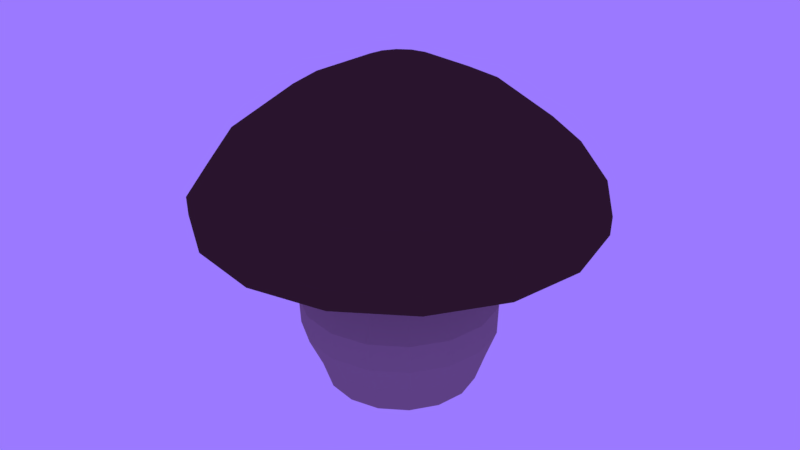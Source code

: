 # Source: SK_Mushroom_06.blend  (saved by Blender 2.80.75; exported with 4.5.12 LTS)
import bpy
from mathutils import Matrix  # noqa: F401  (used for matrix-valued properties, if any)

bpy.ops.wm.read_factory_settings(use_empty=True)
scene = bpy.context.scene
scene.name = 'Scene'

# ---- materials (node trees are filled in below, after node groups)
mat_material = bpy.data.materials.new('Material')
mat_material_001 = bpy.data.materials.new('Material.001')

# ---- node groups
ng_auto_smooth = bpy.data.node_groups.new('Auto Smooth', 'GeometryNodeTree')
_s = ng_auto_smooth.interface.new_socket(name='Geometry', in_out='OUTPUT', socket_type='NodeSocketGeometry')
_s = ng_auto_smooth.interface.new_socket(name='Geometry', in_out='INPUT', socket_type='NodeSocketGeometry')
_s = ng_auto_smooth.interface.new_socket(name='Angle', in_out='INPUT', socket_type='NodeSocketFloat')
_s.subtype = 'ANGLE'
_s.min_value = 0.0
_s.max_value = 3.142
ng_auto_smooth.is_modifier = True
_N = ng_auto_smooth.nodes; _L = ng_auto_smooth.links
n0 = _N.new('NodeGroupOutput'); n0.name = 'Group Output'; n0.location = (480, -100)
n1 = _N.new('NodeGroupInput'); n1.name = 'Group Input'; n1.location = (-420, -300)
n2 = _N.new('NodeGroupInput'); n2.name = 'Group Input.001'; n2.location = (-60, -100)
n3 = _N.new('GeometryNodeSetShadeSmooth'); n3.name = 'Set Shade Smooth'; n3.location = (120, -100)
n3.domain = 'EDGE'
n4 = _N.new('GeometryNodeSetShadeSmooth'); n4.name = 'Set Shade Smooth.001'; n4.location = (300, -100)
n5 = _N.new('GeometryNodeInputMeshEdgeAngle'); n5.name = 'Edge Angle'; n5.location = (-420, -220)
n6 = _N.new('GeometryNodeInputEdgeSmooth'); n6.name = 'Is Edge Smooth'; n6.location = (-60, -160)
n7 = _N.new('GeometryNodeInputShadeSmooth'); n7.name = 'Is Face Smooth'; n7.location = (-240, -340)
n8 = _N.new('FunctionNodeBooleanMath'); n8.name = 'Boolean Math'; n8.location = (-60, -220)
n9 = _N.new('FunctionNodeCompare'); n9.name = 'Compare'; n9.location = (-240, -180)
n9.operation = 'LESS_EQUAL'
_L.new(n5.outputs[0], n9.inputs[0])
_L.new(n4.outputs[0], n0.inputs[0])
_L.new(n1.outputs[1], n9.inputs[1])
_L.new(n9.outputs[0], n8.inputs[0])
_L.new(n7.outputs[0], n8.inputs[1])
_L.new(n2.outputs[0], n3.inputs[0])
_L.new(n6.outputs[0], n3.inputs[1])
_L.new(n3.outputs[0], n4.inputs[0])
_L.new(n8.outputs[0], n3.inputs[2])
n0.is_active_output = True

# ---- material node trees
mat_material.use_nodes = True; mat_material.node_tree.nodes.clear()
_N = mat_material.node_tree.nodes; _L = mat_material.node_tree.links
n0 = _N.new('ShaderNodeOutputMaterial'); n0.name = 'Material Output'; n0.location = (300, 300)
n1 = _N.new('ShaderNodeBsdfPrincipled'); n1.name = 'Principled BSDF'; n1.location = (10, 300)
n1.distribution = 'GGX'
n1.subsurface_method = 'BURLEY'
n1.inputs[0].default_value = (0.06681, 0.03733, 0.02666, 1.0)
n1.inputs[3].default_value = 1.45
n1.inputs[13].default_value = 0.0
n1.inputs[27].default_value = (0.0, 0.0, 0.0, 1.0)
n1.inputs[28].default_value = 1.0
_L.new(n1.outputs[0], n0.inputs[0])
n0.is_active_output = True
mat_material_001.use_nodes = True; mat_material_001.node_tree.nodes.clear()
_N = mat_material_001.node_tree.nodes; _L = mat_material_001.node_tree.links
n0 = _N.new('ShaderNodeOutputMaterial'); n0.name = 'Material Output'; n0.location = (300, 300)
n1 = _N.new('ShaderNodeBsdfPrincipled'); n1.name = 'Principled BSDF'; n1.location = (10, 300)
n1.distribution = 'GGX'
n1.subsurface_method = 'BURLEY'
n1.inputs[0].default_value = (0.3345, 0.2622, 0.2333, 1.0)
n1.inputs[3].default_value = 1.45
n1.inputs[13].default_value = 0.0
n1.inputs[27].default_value = (0.0, 0.0, 0.0, 1.0)
n1.inputs[28].default_value = 1.0
_L.new(n1.outputs[0], n0.inputs[0])
n0.is_active_output = True

# ---- world
world_world = bpy.data.worlds.new('World'); scene.world = world_world
world_world.color = (0.3295, 0.1926, 1.0)
world_world.use_sun_shadow = False
world_world.sun_shadow_jitter_overblur = 0.0

# ---- meshes
me_plane_004 = bpy.data.meshes.new('Plane.004')
me_plane_004.from_pydata([(0.4961, 0.05136, -0.01964), (0.5647, 0.05136, 0.1827), (0.6625, 0.008436, 0.4062), (0.6743, -0.0004814, 0.6099), (0.604, -0.0004816, 0.7763), (0.5261, -0.0004816, 0.9534), (0.391, -0.0004817, 1.092), (0.2399, -0.002659, 1.247), (1.183, -4.954e-08, 1.241), (1.248, -4.518e-08, 1.209), (1.341, -4.954e-08, 1.241), (1.345, -6.636e-08, 1.367), (1.15, -1.044e-07, 1.649), (0.7007, -1.511e-07, 1.997), (0.2418, -1.797e-07, 2.21), (0.0, 0.0, 2.234), (0.4563, 0.2515, -0.01964), (0.5196, 0.2777, 0.1827), (0.6118, 0.2637, 0.4062), (0.623, 0.2575, 0.6099), (0.5581, 0.2306, 0.7763), (0.486, 0.2007, 0.9534), (0.3613, 0.1491, 1.092), (0.2225, 0.08922, 1.247), (1.093, 0.4527, 1.241), (1.153, 0.4775, 1.209), (1.238, 0.513, 1.241), (1.243, 0.5148, 1.367), (1.063, 0.4403, 1.649), (0.6474, 0.2682, 1.997), (0.2234, 0.09252, 2.21), (0.3429, 0.4211, -0.01964), (0.3698, 0.4189, 0.1747), (0.4555, 0.4579, 0.3955), (0.4769, 0.4762, 0.6099), (0.4272, 0.4265, 0.7763), (0.3721, 0.3713, 0.9534), (0.2766, 0.2759, 1.092), (0.1712, 0.1674, 1.247), (0.8364, 0.8364, 1.241), (0.8823, 0.8823, 1.209), (0.9479, 0.9479, 1.241), (0.9512, 0.9512, 1.367), (0.8135, 0.8135, 1.649), (0.4955, 0.4955, 1.997), (0.1709, 0.1709, 2.21), (0.1691, 0.4891, -0.01374), (0.1871, 0.4921, 0.1686), (0.2446, 0.5895, 0.3922), (0.2582, 0.6223, 0.6099), (0.2313, 0.5573, 0.7763), (0.2015, 0.4853, 0.9534), (0.1498, 0.3606, 1.092), (0.09396, 0.2201, 1.247), (0.4527, 1.093, 1.241), (0.4775, 1.153, 1.209), (0.513, 1.238, 1.241), (0.5148, 1.243, 1.367), (0.4403, 1.063, 1.649), (0.2682, 0.6474, 1.997), (0.09252, 0.2234, 2.21), (-0.005166, 0.447, -0.003916), (-0.0007473, 0.4761, 0.1617), (0.0002399, 0.6382, 0.3922), (0.0002393, 0.6736, 0.6099), (0.0002395, 0.6033, 0.7763), (0.0002396, 0.5253, 0.9534), (0.0002396, 0.3903, 1.092), (0.002417, 0.2392, 1.247), (-2.168e-09, 1.183, 1.241), (-9.365e-09, 1.248, 1.209), (-9.058e-09, 1.341, 1.241), (7.558e-09, 1.345, 1.367), (5.407e-08, 1.15, 1.649), (1.204e-07, 0.7007, 1.997), (1.692e-07, 0.2418, 2.21), (-0.1589, 0.3836, -5.96e-08), (-0.1797, 0.434, 0.1609), (-0.2442, 0.5895, 0.3922), (-0.2577, 0.6223, 0.6099), (-0.2308, 0.5573, 0.7763), (-0.201, 0.4853, 0.9534), (-0.1493, 0.3606, 1.092), (-0.08946, 0.2218, 1.247), (-0.4527, 1.093, 1.241), (-0.4775, 1.153, 1.209), (-0.513, 1.238, 1.241), (-0.5148, 1.243, 1.367), (-0.4403, 1.063, 1.649), (-0.2682, 0.6474, 1.997), (-0.09252, 0.2234, 2.21), (-0.2938, 0.2935, -5.96e-08), (-0.3323, 0.3321, 0.1609), (-0.4513, 0.4511, 0.3922), (-0.4764, 0.4762, 0.6099), (-0.4267, 0.4265, 0.7763), (-0.3716, 0.3713, 0.9534), (-0.2761, 0.2759, 1.092), (-0.1677, 0.1705, 1.247), (-0.8364, 0.8364, 1.241), (-0.8823, 0.8823, 1.209), (-0.9479, 0.9479, 1.241), (-0.9512, 0.9512, 1.367), (-0.8135, 0.8135, 1.649), (-0.4955, 0.4955, 1.997), (-0.1709, 0.1709, 2.21), (-0.409, 0.1771, -0.003916), (-0.4478, 0.1891, 0.163), (-0.5898, 0.2439, 0.3922), (-0.6225, 0.2575, 0.6099), (-0.5576, 0.2306, 0.7763), (-0.4856, 0.2007, 0.9534), (-0.3608, 0.1491, 1.092), (-0.2203, 0.09324, 1.247), (-1.093, 0.4527, 1.241), (-1.153, 0.4775, 1.209), (-1.238, 0.513, 1.241), (-1.243, 0.5148, 1.367), (-1.063, 0.4403, 1.649), (-0.6474, 0.2682, 1.997), (-0.2234, 0.09252, 2.21), (-0.5094, 0.03578, -0.01374), (-0.5637, 0.03226, 0.1747), (-0.6462, 0.001627, 0.3955), (-0.6738, -0.0004821, 0.6099), (-0.6035, -0.0004819, 0.7763), (-0.5256, -0.0004819, 0.9534), (-0.3906, -0.0004818, 1.092), (-0.2394, 0.001695, 1.247), (-1.183, -5.387e-08, 1.241), (-1.248, -6.391e-08, 1.209), (-1.341, -6.765e-08, 1.241), (-1.345, -5.124e-08, 1.367), (-1.15, 3.779e-09, 1.649), (-0.7007, 8.981e-08, 1.997), (-0.2418, 1.586e-07, 2.21), (-0.51, -0.1488, -0.01964), (-0.5734, -0.175, 0.1827), (-0.6206, -0.2468, 0.4062), (-0.6225, -0.2584, 0.6099), (-0.5576, -0.2315, 0.7763), (-0.4856, -0.2017, 0.9534), (-0.3608, -0.15, 1.092), (-0.222, -0.09018, 1.247), (-1.093, -0.4527, 1.241), (-1.153, -0.4775, 1.209), (-1.238, -0.513, 1.241), (-1.243, -0.5148, 1.367), (-1.063, -0.4403, 1.649), (-0.6474, -0.2682, 1.997), (-0.2234, -0.09252, 2.21), (-0.3966, -0.3184, -0.01964), (-0.4451, -0.3669, 0.1827), (-0.476, -0.4632, 0.4062), (-0.4764, -0.4771, 0.6099), (-0.4267, -0.4274, 0.7763), (-0.3716, -0.3723, 0.9534), (-0.2761, -0.2768, 1.092), (-0.1708, -0.1684, 1.247), (-0.8364, -0.8364, 1.241), (-0.8823, -0.8823, 1.209), (-0.9479, -0.9479, 1.241), (-0.9512, -0.9512, 1.367), (-0.8135, -0.8135, 1.649), (-0.4955, -0.4955, 1.997), (-0.1709, -0.1709, 2.21), (-0.227, -0.4318, -0.01964), (-0.2532, -0.4951, 0.1827), (-0.2597, -0.6077, 0.4062), (-0.2577, -0.6232, 0.6099), (-0.2308, -0.5583, 0.7763), (-0.201, -0.4863, 0.9534), (-0.1493, -0.3615, 1.092), (-0.09348, -0.2211, 1.247), (-0.4527, -1.093, 1.241), (-0.4775, -1.153, 1.209), (-0.513, -1.238, 1.241), (-0.5148, -1.243, 1.367), (-0.4403, -1.063, 1.649), (-0.2682, -0.6474, 1.997), (-0.09252, -0.2234, 2.21), (-0.02687, -0.4716, -0.01964), (-0.02687, -0.5402, 0.1827), (-0.004425, -0.6585, 0.4062), (0.00024, -0.6745, 0.6099), (0.0002398, -0.6043, 0.7763), (0.0002398, -0.5263, 0.9534), (0.0002397, -0.3913, 1.092), (-0.001937, -0.2401, 1.247), (-3.543e-08, -1.183, 1.241), (-3.03e-08, -1.248, 1.209), (-3.355e-08, -1.341, 1.241), (-5.032e-08, -1.345, 1.367), (-9.064e-08, -1.15, 1.649), (-1.427e-07, -0.7007, 1.997), (-1.768e-07, -0.2418, 2.21), (0.1732, -0.4318, -0.01964), (0.1995, -0.4951, 0.1827), (0.2508, -0.6077, 0.4062), (0.2582, -0.6232, 0.6099), (0.2313, -0.5583, 0.7763), (0.2015, -0.4863, 0.9534), (0.1498, -0.3615, 1.092), (0.08994, -0.2227, 1.247), (0.4527, -1.093, 1.241), (0.4775, -1.153, 1.209), (0.513, -1.238, 1.241), (0.5148, -1.243, 1.367), (0.4403, -1.063, 1.649), (0.2682, -0.6474, 1.997), (0.09252, -0.2234, 2.21), (0.3429, -0.3184, -0.01964), (0.3914, -0.3669, 0.1827), (0.4672, -0.4632, 0.4062), (0.4769, -0.4771, 0.6099), (0.4272, -0.4274, 0.7763), (0.3721, -0.3723, 0.9534), (0.2766, -0.2768, 1.092), (0.1682, -0.1715, 1.247), (0.8364, -0.8364, 1.241), (0.8823, -0.8823, 1.209), (0.9479, -0.9479, 1.241), (0.9512, -0.9512, 1.367), (0.8135, -0.8135, 1.649), (0.4955, -0.4955, 1.997), (0.1709, -0.1709, 2.21), (0.4563, -0.1488, -0.01964), (0.5196, -0.175, 0.1827), (0.6118, -0.2468, 0.4062), (0.623, -0.2584, 0.6099), (0.5581, -0.2315, 0.7763), (0.486, -0.2017, 0.9534), (0.3613, -0.15, 1.092), (0.2208, -0.09421, 1.247), (1.093, -0.4527, 1.241), (1.153, -0.4775, 1.209), (1.238, -0.513, 1.241), (1.243, -0.5148, 1.367), (1.063, -0.4403, 1.649), (0.6474, -0.2682, 1.997), (0.2234, -0.09252, 2.21)], [], [(0, 16, 17, 1), (16, 31, 32, 17), (31, 46, 47, 32), (46, 61, 62, 47), (61, 76, 77, 62), (76, 91, 92, 77), (91, 106, 107, 92), (106, 121, 122, 107), (121, 136, 137, 122), (136, 151, 152, 137), (151, 166, 167, 152), (166, 181, 182, 167), (181, 196, 197, 182), (196, 211, 212, 197), (211, 226, 227, 212), (226, 0, 1, 227), (1, 17, 18, 2), (17, 32, 33, 18), (32, 47, 48, 33), (47, 62, 63, 48), (62, 77, 78, 63), (77, 92, 93, 78), (92, 107, 108, 93), (107, 122, 123, 108), (122, 137, 138, 123), (137, 152, 153, 138), (152, 167, 168, 153), (167, 182, 183, 168), (182, 197, 198, 183), (197, 212, 213, 198), (212, 227, 228, 213), (227, 1, 2, 228), (2, 18, 19, 3), (18, 33, 34, 19), (33, 48, 49, 34), (48, 63, 64, 49), (63, 78, 79, 64), (78, 93, 94, 79), (93, 108, 109, 94), (108, 123, 124, 109), (123, 138, 139, 124), (138, 153, 154, 139), (153, 168, 169, 154), (168, 183, 184, 169), (183, 198, 199, 184), (198, 213, 214, 199), (213, 228, 229, 214), (228, 2, 3, 229), (34, 35, 20, 19), (64, 65, 50, 49), (94, 95, 80, 79), (124, 125, 110, 109), (154, 155, 140, 139), (184, 185, 170, 169), (214, 215, 200, 199), (3, 4, 230, 229), (19, 20, 4, 3), (49, 50, 35, 34), (79, 80, 65, 64), (109, 110, 95, 94), (139, 140, 125, 124), (169, 170, 155, 154), (199, 200, 185, 184), (229, 230, 215, 214), (4, 20, 21, 5), (20, 35, 36, 21), (35, 50, 51, 36), (50, 65, 66, 51), (65, 80, 81, 66), (80, 95, 96, 81), (95, 110, 111, 96), (110, 125, 126, 111), (125, 140, 141, 126), (140, 155, 156, 141), (155, 170, 171, 156), (170, 185, 186, 171), (185, 200, 201, 186), (200, 215, 216, 201), (215, 230, 231, 216), (230, 4, 5, 231), (5, 21, 22, 6), (21, 36, 37, 22), (36, 51, 52, 37), (51, 66, 67, 52), (66, 81, 82, 67), (81, 96, 97, 82), (96, 111, 112, 97), (111, 126, 127, 112), (126, 141, 142, 127), (141, 156, 157, 142), (156, 171, 172, 157), (171, 186, 187, 172), (186, 201, 202, 187), (201, 216, 217, 202), (216, 231, 232, 217), (231, 5, 6, 232), (6, 22, 23, 7), (22, 37, 38, 23), (37, 52, 53, 38), (52, 67, 68, 53), (67, 82, 83, 68), (82, 97, 98, 83), (97, 112, 113, 98), (112, 127, 128, 113), (127, 142, 143, 128), (142, 157, 158, 143), (157, 172, 173, 158), (172, 187, 188, 173), (187, 202, 203, 188), (202, 217, 218, 203), (217, 232, 233, 218), (232, 6, 7, 233), (7, 23, 24, 8), (23, 38, 39, 24), (38, 53, 54, 39), (53, 68, 69, 54), (68, 83, 84, 69), (83, 98, 99, 84), (98, 113, 114, 99), (113, 128, 129, 114), (128, 143, 144, 129), (143, 158, 159, 144), (158, 173, 174, 159), (173, 188, 189, 174), (188, 203, 204, 189), (203, 218, 219, 204), (218, 233, 234, 219), (233, 7, 8, 234), (8, 24, 25, 9), (24, 39, 40, 25), (39, 54, 55, 40), (54, 69, 70, 55), (69, 84, 85, 70), (84, 99, 100, 85), (99, 114, 115, 100), (114, 129, 130, 115), (129, 144, 145, 130), (144, 159, 160, 145), (159, 174, 175, 160), (174, 189, 190, 175), (189, 204, 205, 190), (204, 219, 220, 205), (219, 234, 235, 220), (234, 8, 9, 235), (9, 25, 26, 10), (25, 40, 41, 26), (40, 55, 56, 41), (55, 70, 71, 56), (70, 85, 86, 71), (85, 100, 101, 86), (100, 115, 116, 101), (115, 130, 131, 116), (130, 145, 146, 131), (145, 160, 161, 146), (160, 175, 176, 161), (175, 190, 191, 176), (190, 205, 206, 191), (205, 220, 221, 206), (220, 235, 236, 221), (235, 9, 10, 236), (10, 26, 27, 11), (26, 41, 42, 27), (41, 56, 57, 42), (56, 71, 72, 57), (71, 86, 87, 72), (86, 101, 102, 87), (101, 116, 117, 102), (116, 131, 132, 117), (131, 146, 147, 132), (146, 161, 162, 147), (161, 176, 177, 162), (176, 191, 192, 177), (191, 206, 207, 192), (206, 221, 222, 207), (221, 236, 237, 222), (236, 10, 11, 237), (11, 27, 28, 12), (27, 42, 43, 28), (42, 57, 58, 43), (57, 72, 73, 58), (72, 87, 88, 73), (87, 102, 103, 88), (102, 117, 118, 103), (117, 132, 133, 118), (132, 147, 148, 133), (147, 162, 163, 148), (162, 177, 178, 163), (177, 192, 193, 178), (192, 207, 208, 193), (207, 222, 223, 208), (222, 237, 238, 223), (237, 11, 12, 238), (12, 28, 29, 13), (28, 43, 44, 29), (43, 58, 59, 44), (58, 73, 74, 59), (73, 88, 89, 74), (88, 103, 104, 89), (103, 118, 119, 104), (118, 133, 134, 119), (133, 148, 149, 134), (148, 163, 164, 149), (163, 178, 179, 164), (178, 193, 194, 179), (193, 208, 209, 194), (208, 223, 224, 209), (223, 238, 239, 224), (238, 12, 13, 239), (13, 29, 30, 14), (29, 44, 45, 30), (44, 59, 60, 45), (59, 74, 75, 60), (74, 89, 90, 75), (89, 104, 105, 90), (104, 119, 120, 105), (119, 134, 135, 120), (134, 149, 150, 135), (149, 164, 165, 150), (164, 179, 180, 165), (179, 194, 195, 180), (194, 209, 210, 195), (209, 224, 225, 210), (224, 239, 240, 225), (239, 13, 14, 240), (14, 30, 15), (30, 45, 15), (45, 60, 15), (60, 75, 15), (75, 90, 15), (90, 105, 15), (105, 120, 15), (120, 135, 15), (135, 150, 15), (150, 165, 15), (165, 180, 15), (180, 195, 15), (195, 210, 15), (210, 225, 15), (225, 240, 15), (240, 14, 15)])
me_plane_004.polygons.foreach_set('use_smooth', [True] * 240)
me_plane_004.polygons.foreach_set('material_index', [1, 1, 1, 1, 1, 1, 1, 1, 1, 1, 1, 1, 1, 1, 1, 1, 1, 1, 1, 1, 1, 1, 1, 1, 1, 1, 1, 1, 1, 1, 1, 1, 1, 1, 1, 1, 1, 1, 1, 1, 1, 1, 1, 1, 1, 1, 1, 1, 1, 1, 1, 1, 1, 1, 1, 1, 1, 1, 1, 1, 1, 1, 1, 1, 1, 1, 1, 1, 1, 1, 1, 1, 1, 1, 1, 1, 1, 1, 1, 1, 1, 1, 1, 1, 1, 1, 1, 1, 1, 1, 1, 1, 1, 1, 1, 1, 1, 1, 1, 1, 1, 1, 1, 1, 1, 1, 1, 1, 1, 1, 1, 1, 1, 1, 1, 1, 1, 1, 1, 1, 1, 1, 1, 1, 1, 1, 1, 1, 1, 1, 1, 1, 1, 1, 1, 1, 1, 1, 1, 1, 1, 1, 1, 1, 0, 0, 0, 0, 0, 0, 0, 0, 0, 0, 0, 0, 0, 0, 0, 0, 0, 0, 0, 0, 0, 0, 0, 0, 0, 0, 0, 0, 0, 0, 0, 0, 0, 0, 0, 0, 0, 0, 0, 0, 0, 0, 0, 0, 0, 0, 0, 0, 0, 0, 0, 0, 0, 0, 0, 0, 0, 0, 0, 0, 0, 0, 0, 0, 0, 0, 0, 0, 0, 0, 0, 0, 0, 0, 0, 0, 0, 0, 0, 0, 0, 0, 0, 0, 0, 0, 0, 0, 0, 0, 0, 0, 0, 0, 0, 0])
_uv = me_plane_004.uv_layers.new(name='UVMap')
_uv.uv.foreach_set('vector', [0.0, -7.451e-08, 0.0625, -7.451e-08, 0.0625, 0.1609, 0.0, 0.1609, 0.0625, -7.451e-08, 0.125, -7.451e-08, 0.125, 0.1609, 0.0625, 0.1609, 0.125, -7.451e-08, 0.1875, -7.451e-08, 0.1875, 0.1609, 0.125, 0.1609, 0.1875, -7.451e-08, 0.25, -7.451e-08, 0.25, 0.1609, 0.1875, 0.1609, 0.25, -7.451e-08, 0.3125, -7.451e-08, 0.3125, 0.1609, 0.25, 0.1609, 0.3125, -7.451e-08, 0.375, -7.451e-08, 0.375, 0.1609, 0.3125, 0.1609, 0.375, -7.451e-08, 0.4375, -7.451e-08, 0.4375, 0.1609, 0.375, 0.1609, 0.4375, -7.451e-08, 0.5, -7.451e-08, 0.5, 0.1609, 0.4375, 0.1609, 0.5, -7.451e-08, 0.5625, -7.451e-08, 0.5625, 0.1609, 0.5, 0.1609, 0.5625, -7.451e-08, 0.625, -7.451e-08, 0.625, 0.1609, 0.5625, 0.1609, 0.625, -7.451e-08, 0.6875, -7.451e-08, 0.6875, 0.1609, 0.625, 0.1609, 0.6875, -7.451e-08, 0.75, -7.451e-08, 0.75, 0.1609, 0.6875, 0.1609, 0.75, -7.451e-08, 0.8125, -7.451e-08, 0.8125, 0.1609, 0.75, 0.1609, 0.8125, -7.451e-08, 0.875, -7.451e-08, 0.875, 0.1609, 0.8125, 0.1609, 0.875, -7.451e-08, 0.9375, -7.451e-08, 0.9375, 0.1609, 0.875, 0.1609, 0.9375, -7.451e-08, 1.0, -7.451e-08, 1.0, 0.1609, 0.9375, 0.1609, 0.0, 0.1609, 0.0625, 0.1609, 0.0625, 0.3922, 0.0, 0.3922, 0.0625, 0.1609, 0.125, 0.1609, 0.125, 0.3922, 0.0625, 0.3922, 0.125, 0.1609, 0.1875, 0.1609, 0.1875, 0.3922, 0.125, 0.3922, 0.1875, 0.1609, 0.25, 0.1609, 0.25, 0.3922, 0.1875, 0.3922, 0.25, 0.1609, 0.3125, 0.1609, 0.3125, 0.3922, 0.25, 0.3922, 0.3125, 0.1609, 0.375, 0.1609, 0.375, 0.3922, 0.3125, 0.3922, 0.375, 0.1609, 0.4375, 0.1609, 0.4375, 0.3922, 0.375, 0.3922, 0.4375, 0.1609, 0.5, 0.1609, 0.5, 0.3922, 0.4375, 0.3922, 0.5, 0.1609, 0.5625, 0.1609, 0.5625, 0.3922, 0.5, 0.3922, 0.5625, 0.1609, 0.625, 0.1609, 0.625, 0.3922, 0.5625, 0.3922, 0.625, 0.1609, 0.6875, 0.1609, 0.6875, 0.3922, 0.625, 0.3922, 0.6875, 0.1609, 0.75, 0.1609, 0.75, 0.3922, 0.6875, 0.3922, 0.75, 0.1609, 0.8125, 0.1609, 0.8125, 0.3922, 0.75, 0.3922, 0.8125, 0.1609, 0.875, 0.1609, 0.875, 0.3922, 0.8125, 0.3922, 0.875, 0.1609, 0.9375, 0.1609, 0.9375, 0.3922, 0.875, 0.3922, 0.9375, 0.1609, 1.0, 0.1609, 1.0, 0.3922, 0.9375, 0.3922, 0.0, 0.3922, 0.0625, 0.3922, 0.0625, 0.6869, 0.0, 0.6869, 0.0625, 0.3922, 0.125, 0.3922, 0.125, 0.6869, 0.0625, 0.6869, 0.125, 0.3922, 0.1875, 0.3922, 0.1875, 0.6869, 0.125, 0.6869, 0.1875, 0.3922, 0.25, 0.3922, 0.25, 0.6869, 0.1875, 0.6869, 0.25, 0.3922, 0.3125, 0.3922, 0.3125, 0.6869, 0.25, 0.6869, 0.3125, 0.3922, 0.375, 0.3922, 0.375, 0.6869, 0.3125, 0.6869, 0.375, 0.3922, 0.4375, 0.3922, 0.4375, 0.6869, 0.375, 0.6869, 0.4375, 0.3922, 0.5, 0.3922, 0.5, 0.6869, 0.4375, 0.6869, 0.5, 0.3922, 0.5625, 0.3922, 0.5625, 0.6869, 0.5, 0.6869, 0.5625, 0.3922, 0.625, 0.3922, 0.625, 0.6869, 0.5625, 0.6869, 0.625, 0.3922, 0.6875, 0.3922, 0.6875, 0.6869, 0.625, 0.6869, 0.6875, 0.3922, 0.75, 0.3922, 0.75, 0.6869, 0.6875, 0.6869, 0.75, 0.3922, 0.8125, 0.3922, 0.8125, 0.6869, 0.75, 0.6869, 0.8125, 0.3922, 0.875, 0.3922, 0.875, 0.6869, 0.8125, 0.6869, 0.875, 0.3922, 0.9375, 0.3922, 0.9375, 0.6869, 0.875, 0.6869, 0.9375, 0.3922, 1.0, 0.3922, 1.0, 0.6869, 0.9375, 0.6869, 0.125, 1.211, 0.0625, 1.211, 0.0625, 0.6869, 0.125, 0.6869, 0.25, 1.211, 0.1875, 1.211, 0.1875, 0.6869, 0.25, 0.6869, 0.375, 1.211, 0.3125, 1.211, 0.3125, 0.6869, 0.375, 0.6869, 0.5, 1.211, 0.4375, 1.211, 0.4375, 0.6869, 0.5, 0.6869, 0.625, 1.211, 0.5625, 1.211, 0.5625, 0.6869, 0.625, 0.6869, 0.75, 1.211, 0.6875, 1.211, 0.6875, 0.6869, 0.75, 0.6869, 0.875, 1.211, 0.8125, 1.211, 0.8125, 0.6869, 0.875, 0.6869, 1.0, 1.211, 0.9375, 1.211, 0.9375, 0.6869, 1.0, 0.6869, 0.0625, 1.211, 0.0, 1.211, 0.0, 0.6869, 0.0625, 0.6869, 0.1875, 1.211, 0.125, 1.211, 0.125, 0.6869, 0.1875, 0.6869, 0.3125, 1.211, 0.25, 1.211, 0.25, 0.6869, 0.3125, 0.6869, 0.4375, 1.211, 0.375, 1.211, 0.375, 0.6869, 0.4375, 0.6869, 0.5625, 1.211, 0.5, 1.211, 0.5, 0.6869, 0.5625, 0.6869, 0.6875, 1.211, 0.625, 1.211, 0.625, 0.6869, 0.6875, 0.6869, 0.8125, 1.211, 0.75, 1.211, 0.75, 0.6869, 0.8125, 0.6869, 0.9375, 1.211, 0.875, 1.211, 0.875, 0.6869, 0.9375, 0.6869, 0.0, 1.211, 0.0625, 1.211, 0.0625, 1.229, 0.0, 1.229, 0.0625, 1.211, 0.125, 1.211, 0.125, 1.229, 0.0625, 1.229, 0.125, 1.211, 0.1875, 1.211, 0.1875, 1.229, 0.125, 1.229, 0.1875, 1.211, 0.25, 1.211, 0.25, 1.229, 0.1875, 1.229, 0.25, 1.211, 0.3125, 1.211, 0.3125, 1.229, 0.25, 1.229, 0.3125, 1.211, 0.375, 1.211, 0.375, 1.229, 0.3125, 1.229, 0.375, 1.211, 0.4375, 1.211, 0.4375, 1.229, 0.375, 1.229, 0.4375, 1.211, 0.5, 1.211, 0.5, 1.229, 0.4375, 1.229, 0.5, 1.211, 0.5625, 1.211, 0.5625, 1.229, 0.5, 1.229, 0.5625, 1.211, 0.625, 1.211, 0.625, 1.229, 0.5625, 1.229, 0.625, 1.211, 0.6875, 1.211, 0.6875, 1.229, 0.625, 1.229, 0.6875, 1.211, 0.75, 1.211, 0.75, 1.229, 0.6875, 1.229, 0.75, 1.211, 0.8125, 1.211, 0.8125, 1.229, 0.75, 1.229, 0.8125, 1.211, 0.875, 1.211, 0.875, 1.229, 0.8125, 1.229, 0.875, 1.211, 0.9375, 1.211, 0.9375, 1.229, 0.875, 1.229, 0.9375, 1.211, 1.0, 1.211, 1.0, 1.229, 0.9375, 1.229, 0.0, 1.229, 0.0625, 1.229, 0.0625, 1.531, 0.0, 1.531, 0.0625, 1.229, 0.125, 1.229, 0.125, 1.531, 0.0625, 1.531, 0.125, 1.229, 0.1875, 1.229, 0.1875, 1.531, 0.125, 1.531, 0.1875, 1.229, 0.25, 1.229, 0.25, 1.531, 0.1875, 1.531, 0.25, 1.229, 0.3125, 1.229, 0.3125, 1.531, 0.25, 1.531, 0.3125, 1.229, 0.375, 1.229, 0.375, 1.531, 0.3125, 1.531, 0.375, 1.229, 0.4375, 1.229, 0.4375, 1.531, 0.375, 1.531, 0.4375, 1.229, 0.5, 1.229, 0.5, 1.531, 0.4375, 1.531, 0.5, 1.229, 0.5625, 1.229, 0.5625, 1.531, 0.5, 1.531, 0.5625, 1.229, 0.625, 1.229, 0.625, 1.531, 0.5625, 1.531, 0.625, 1.229, 0.6875, 1.229, 0.6875, 1.531, 0.625, 1.531, 0.6875, 1.229, 0.75, 1.229, 0.75, 1.531, 0.6875, 1.531, 0.75, 1.229, 0.8125, 1.229, 0.8125, 1.531, 0.75, 1.531, 0.8125, 1.229, 0.875, 1.229, 0.875, 1.531, 0.8125, 1.531, 0.875, 1.229, 0.9375, 1.229, 0.9375, 1.531, 0.875, 1.531, 0.9375, 1.229, 1.0, 1.229, 1.0, 1.531, 0.9375, 1.531, 0.0, 1.531, 0.0625, 1.531, 0.0625, 2.107, 0.0, 2.107, 0.0625, 1.531, 0.125, 1.531, 0.125, 2.107, 0.0625, 2.107, 0.125, 1.531, 0.1875, 1.531, 0.1875, 2.107, 0.125, 2.107, 0.1875, 1.531, 0.25, 1.531, 0.25, 2.107, 0.1875, 2.107, 0.25, 1.531, 0.3125, 1.531, 0.3125, 2.107, 0.25, 2.107, 0.3125, 1.531, 0.375, 1.531, 0.375, 2.107, 0.3125, 2.107, 0.375, 1.531, 0.4375, 1.531, 0.4375, 2.107, 0.375, 2.107, 0.4375, 1.531, 0.5, 1.531, 0.5, 2.107, 0.4375, 2.107, 0.5, 1.531, 0.5625, 1.531, 0.5625, 2.107, 0.5, 2.107, 0.5625, 1.531, 0.625, 1.531, 0.625, 2.107, 0.5625, 2.107, 0.625, 1.531, 0.6875, 1.531, 0.6875, 2.107, 0.625, 2.107, 0.6875, 1.531, 0.75, 1.531, 0.75, 2.107, 0.6875, 2.107, 0.75, 1.531, 0.8125, 1.531, 0.8125, 2.107, 0.75, 2.107, 0.8125, 1.531, 0.875, 1.531, 0.875, 2.107, 0.8125, 2.107, 0.875, 1.531, 0.9375, 1.531, 0.9375, 2.107, 0.875, 2.107, 0.9375, 1.531, 1.0, 1.531, 1.0, 2.107, 0.9375, 2.107, 0.0, 2.107, 0.0625, 2.107, 0.0625, 2.101, 0.0, 2.101, 0.0625, 2.107, 0.125, 2.107, 0.125, 2.101, 0.0625, 2.101, 0.125, 2.107, 0.1875, 2.107, 0.1875, 2.101, 0.125, 2.101, 0.1875, 2.107, 0.25, 2.107, 0.25, 2.101, 0.1875, 2.101, 0.25, 2.107, 0.3125, 2.107, 0.3125, 2.101, 0.25, 2.101, 0.3125, 2.107, 0.375, 2.107, 0.375, 2.101, 0.3125, 2.101, 0.375, 2.107, 0.4375, 2.107, 0.4375, 2.101, 0.375, 2.101, 0.4375, 2.107, 0.5, 2.107, 0.5, 2.101, 0.4375, 2.101, 0.5, 2.107, 0.5625, 2.107, 0.5625, 2.101, 0.5, 2.101, 0.5625, 2.107, 0.625, 2.107, 0.625, 2.101, 0.5625, 2.101, 0.625, 2.107, 0.6875, 2.107, 0.6875, 2.101, 0.625, 2.101, 0.6875, 2.107, 0.75, 2.107, 0.75, 2.101, 0.6875, 2.101, 0.75, 2.107, 0.8125, 2.107, 0.8125, 2.101, 0.75, 2.101, 0.8125, 2.107, 0.875, 2.107, 0.875, 2.101, 0.8125, 2.101, 0.875, 2.107, 0.9375, 2.107, 0.9375, 2.101, 0.875, 2.101, 0.9375, 2.107, 1.0, 2.107, 1.0, 2.101, 0.9375, 2.101, 0.0, 2.101, 0.0625, 2.101, 0.0625, 2.069, 0.0, 2.069, 0.0625, 2.101, 0.125, 2.101, 0.125, 2.069, 0.0625, 2.069, 0.125, 2.101, 0.1875, 2.101, 0.1875, 2.069, 0.125, 2.069, 0.1875, 2.101, 0.25, 2.101, 0.25, 2.069, 0.1875, 2.069, 0.25, 2.101, 0.3125, 2.101, 0.3125, 2.069, 0.25, 2.069, 0.3125, 2.101, 0.375, 2.101, 0.375, 2.069, 0.3125, 2.069, 0.375, 2.101, 0.4375, 2.101, 0.4375, 2.069, 0.375, 2.069, 0.4375, 2.101, 0.5, 2.101, 0.5, 2.069, 0.4375, 2.069, 0.5, 2.101, 0.5625, 2.101, 0.5625, 2.069, 0.5, 2.069, 0.5625, 2.101, 0.625, 2.101, 0.625, 2.069, 0.5625, 2.069, 0.625, 2.101, 0.6875, 2.101, 0.6875, 2.069, 0.625, 2.069, 0.6875, 2.101, 0.75, 2.101, 0.75, 2.069, 0.6875, 2.069, 0.75, 2.101, 0.8125, 2.101, 0.8125, 2.069, 0.75, 2.069, 0.8125, 2.101, 0.875, 2.101, 0.875, 2.069, 0.8125, 2.069, 0.875, 2.101, 0.9375, 2.101, 0.9375, 2.069, 0.875, 2.069, 0.9375, 2.101, 1.0, 2.101, 1.0, 2.069, 0.9375, 2.069, 0.0, 2.069, 0.0625, 2.069, 0.0625, 2.101, 0.0, 2.101, 0.0625, 2.069, 0.125, 2.069, 0.125, 2.101, 0.0625, 2.101, 0.125, 2.069, 0.1875, 2.069, 0.1875, 2.101, 0.125, 2.101, 0.1875, 2.069, 0.25, 2.069, 0.25, 2.101, 0.1875, 2.101, 0.25, 2.069, 0.3125, 2.069, 0.3125, 2.101, 0.25, 2.101, 0.3125, 2.069, 0.375, 2.069, 0.375, 2.101, 0.3125, 2.101, 0.375, 2.069, 0.4375, 2.069, 0.4375, 2.101, 0.375, 2.101, 0.4375, 2.069, 0.5, 2.069, 0.5, 2.101, 0.4375, 2.101, 0.5, 2.069, 0.5625, 2.069, 0.5625, 2.101, 0.5, 2.101, 0.5625, 2.069, 0.625, 2.069, 0.625, 2.101, 0.5625, 2.101, 0.625, 2.069, 0.6875, 2.069, 0.6875, 2.101, 0.625, 2.101, 0.6875, 2.069, 0.75, 2.069, 0.75, 2.101, 0.6875, 2.101, 0.75, 2.069, 0.8125, 2.069, 0.8125, 2.101, 0.75, 2.101, 0.8125, 2.069, 0.875, 2.069, 0.875, 2.101, 0.8125, 2.101, 0.875, 2.069, 0.9375, 2.069, 0.9375, 2.101, 0.875, 2.101, 0.9375, 2.069, 1.0, 2.069, 1.0, 2.101, 0.9375, 2.101, 0.0, 2.101, 0.0625, 2.101, 0.0625, 2.226, 0.0, 2.226, 0.0625, 2.101, 0.125, 2.101, 0.125, 2.226, 0.0625, 2.226, 0.125, 2.101, 0.1875, 2.101, 0.1875, 2.226, 0.125, 2.226, 0.1875, 2.101, 0.25, 2.101, 0.25, 2.226, 0.1875, 2.226, 0.25, 2.101, 0.3125, 2.101, 0.3125, 2.226, 0.25, 2.226, 0.3125, 2.101, 0.375, 2.101, 0.375, 2.226, 0.3125, 2.226, 0.375, 2.101, 0.4375, 2.101, 0.4375, 2.226, 0.375, 2.226, 0.4375, 2.101, 0.5, 2.101, 0.5, 2.226, 0.4375, 2.226, 0.5, 2.101, 0.5625, 2.101, 0.5625, 2.226, 0.5, 2.226, 0.5625, 2.101, 0.625, 2.101, 0.625, 2.226, 0.5625, 2.226, 0.625, 2.101, 0.6875, 2.101, 0.6875, 2.226, 0.625, 2.226, 0.6875, 2.101, 0.75, 2.101, 0.75, 2.226, 0.6875, 2.226, 0.75, 2.101, 0.8125, 2.101, 0.8125, 2.226, 0.75, 2.226, 0.8125, 2.101, 0.875, 2.101, 0.875, 2.226, 0.8125, 2.226, 0.875, 2.101, 0.9375, 2.101, 0.9375, 2.226, 0.875, 2.226, 0.9375, 2.101, 1.0, 2.101, 1.0, 2.226, 0.9375, 2.226, 0.0, 2.226, 0.0625, 2.226, 0.0625, 2.509, 0.0, 2.509, 0.0625, 2.226, 0.125, 2.226, 0.125, 2.509, 0.0625, 2.509, 0.125, 2.226, 0.1875, 2.226, 0.1875, 2.509, 0.125, 2.509, 0.1875, 2.226, 0.25, 2.226, 0.25, 2.509, 0.1875, 2.509, 0.25, 2.226, 0.3125, 2.226, 0.3125, 2.509, 0.25, 2.509, 0.3125, 2.226, 0.375, 2.226, 0.375, 2.509, 0.3125, 2.509, 0.375, 2.226, 0.4375, 2.226, 0.4375, 2.509, 0.375, 2.509, 0.4375, 2.226, 0.5, 2.226, 0.5, 2.509, 0.4375, 2.509, 0.5, 2.226, 0.5625, 2.226, 0.5625, 2.509, 0.5, 2.509, 0.5625, 2.226, 0.625, 2.226, 0.625, 2.509, 0.5625, 2.509, 0.625, 2.226, 0.6875, 2.226, 0.6875, 2.509, 0.625, 2.509, 0.6875, 2.226, 0.75, 2.226, 0.75, 2.509, 0.6875, 2.509, 0.75, 2.226, 0.8125, 2.226, 0.8125, 2.509, 0.75, 2.509, 0.8125, 2.226, 0.875, 2.226, 0.875, 2.509, 0.8125, 2.509, 0.875, 2.226, 0.9375, 2.226, 0.9375, 2.509, 0.875, 2.509, 0.9375, 2.226, 1.0, 2.226, 1.0, 2.509, 0.9375, 2.509, 0.0, 2.509, 0.0625, 2.509, 0.0625, 2.857, 0.0, 2.857, 0.0625, 2.509, 0.125, 2.509, 0.125, 2.857, 0.0625, 2.857, 0.125, 2.509, 0.1875, 2.509, 0.1875, 2.857, 0.125, 2.857, 0.1875, 2.509, 0.25, 2.509, 0.25, 2.857, 0.1875, 2.857, 0.25, 2.509, 0.3125, 2.509, 0.3125, 2.857, 0.25, 2.857, 0.3125, 2.509, 0.375, 2.509, 0.375, 2.857, 0.3125, 2.857, 0.375, 2.509, 0.4375, 2.509, 0.4375, 2.857, 0.375, 2.857, 0.4375, 2.509, 0.5, 2.509, 0.5, 2.857, 0.4375, 2.857, 0.5, 2.509, 0.5625, 2.509, 0.5625, 2.857, 0.5, 2.857, 0.5625, 2.509, 0.625, 2.509, 0.625, 2.857, 0.5625, 2.857, 0.625, 2.509, 0.6875, 2.509, 0.6875, 2.857, 0.625, 2.857, 0.6875, 2.509, 0.75, 2.509, 0.75, 2.857, 0.6875, 2.857, 0.75, 2.509, 0.8125, 2.509, 0.8125, 2.857, 0.75, 2.857, 0.8125, 2.509, 0.875, 2.509, 0.875, 2.857, 0.8125, 2.857, 0.875, 2.509, 0.9375, 2.509, 0.9375, 2.857, 0.875, 2.857, 0.9375, 2.509, 1.0, 2.509, 1.0, 2.857, 0.9375, 2.857, 0.0, 2.857, 0.0625, 2.857, 0.0625, 3.07, 0.0, 3.07, 0.0625, 2.857, 0.125, 2.857, 0.125, 3.07, 0.0625, 3.07, 0.125, 2.857, 0.1875, 2.857, 0.1875, 3.07, 0.125, 3.07, 0.1875, 2.857, 0.25, 2.857, 0.25, 3.07, 0.1875, 3.07, 0.25, 2.857, 0.3125, 2.857, 0.3125, 3.07, 0.25, 3.07, 0.3125, 2.857, 0.375, 2.857, 0.375, 3.07, 0.3125, 3.07, 0.375, 2.857, 0.4375, 2.857, 0.4375, 3.07, 0.375, 3.07, 0.4375, 2.857, 0.5, 2.857, 0.5, 3.07, 0.4375, 3.07, 0.5, 2.857, 0.5625, 2.857, 0.5625, 3.07, 0.5, 3.07, 0.5625, 2.857, 0.625, 2.857, 0.625, 3.07, 0.5625, 3.07, 0.625, 2.857, 0.6875, 2.857, 0.6875, 3.07, 0.625, 3.07, 0.6875, 2.857, 0.75, 2.857, 0.75, 3.07, 0.6875, 3.07, 0.75, 2.857, 0.8125, 2.857, 0.8125, 3.07, 0.75, 3.07, 0.8125, 2.857, 0.875, 2.857, 0.875, 3.07, 0.8125, 3.07, 0.875, 2.857, 0.9375, 2.857, 0.9375, 3.07, 0.875, 3.07, 0.9375, 2.857, 1.0, 2.857, 1.0, 3.07, 0.9375, 3.07, 0.0, 3.07, 0.0625, 3.07, 0.0625, 3.093, 0.0625, 3.07, 0.125, 3.07, 0.125, 3.093, 0.125, 3.07, 0.1875, 3.07, 0.1875, 3.093, 0.1875, 3.07, 0.25, 3.07, 0.25, 3.093, 0.25, 3.07, 0.3125, 3.07, 0.3125, 3.093, 0.3125, 3.07, 0.375, 3.07, 0.375, 3.093, 0.375, 3.07, 0.4375, 3.07, 0.4375, 3.093, 0.4375, 3.07, 0.5, 3.07, 0.5, 3.093, 0.5, 3.07, 0.5625, 3.07, 0.5625, 3.093, 0.5625, 3.07, 0.625, 3.07, 0.625, 3.093, 0.625, 3.07, 0.6875, 3.07, 0.6875, 3.093, 0.6875, 3.07, 0.75, 3.07, 0.75, 3.093, 0.75, 3.07, 0.8125, 3.07, 0.8125, 3.093, 0.8125, 3.07, 0.875, 3.07, 0.875, 3.093, 0.875, 3.07, 0.9375, 3.07, 0.9375, 3.093, 0.9375, 3.07, 1.0, 3.07, 1.0, 3.093])
me_plane_004.materials.append(mat_material)
me_plane_004.materials.append(mat_material_001)
me_plane_004.use_remesh_preserve_volume = False
me_plane_004.use_remesh_preserve_attributes = False
me_plane_004.use_mirror_vertex_groups = False
me_plane_004.update()

# ---- objects
ob_mushroom_04 = bpy.data.objects.new('Mushroom 04', me_plane_004)

# ---- transforms, parenting, visibility, modifiers, constraints
ob_mushroom_04.location = (0.0, 0.0, 0.0)
ob_mushroom_04.lineart.crease_threshold = 0.0
_vg = ob_mushroom_04.vertex_groups.new(name='Group')
_vg = ob_mushroom_04.vertex_groups.new(name='Group.001')
_vg = ob_mushroom_04.vertex_groups.new(name='Group.002')
_m = ob_mushroom_04.modifiers.new('Auto Smooth', 'NODES')
_m.node_group = ng_auto_smooth

# ---- collection membership
scene.collection.objects.link(ob_mushroom_04)

# ---- scene / render settings (as saved in the file)
scene.frame_start = 1; scene.frame_end = 250; scene.frame_set(1)
scene.render.engine = 'CYCLES'
scene.render.resolution_percentage = 50
scene.render.dither_intensity = 0.0
scene.cycles.use_denoising = False
scene.cycles.samples = 128
scene.cycles.sampling_pattern = 'TABULATED_SOBOL'
scene.cycles.use_adaptive_sampling = False
scene.cycles.use_light_tree = False
scene.view_settings.view_transform = 'Standard'
bpy.context.view_layer.update()

# ---- added for rendering (the .blend has no active camera): camera
cam_auto = bpy.data.cameras.new('AutoCamera')
cam_auto.lens = 50.0
cam_auto.sensor_width = 36.0
cam_auto.clip_end = 1000.0
ob_auto_camera = bpy.data.objects.new('AutoCamera', cam_auto)
scene.collection.objects.link(ob_auto_camera)
ob_auto_camera.location = (4.09118, -4.90941, 4.37989)
ob_auto_camera.rotation_euler = (1.09748, -7.21219e-08, 0.694738)
scene.camera = ob_auto_camera
bpy.context.view_layer.update()

